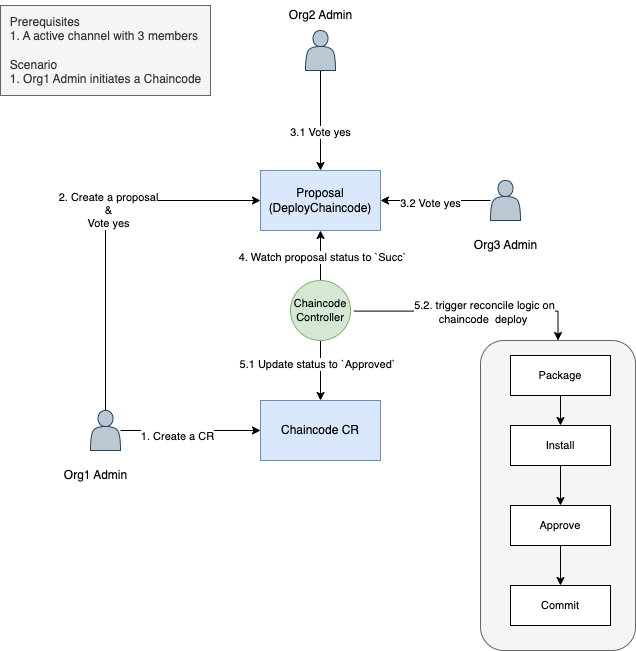

The diagram above was exported from draw.io. Its source (the exported page's mxGraphModel, read from the mxfile embedded in the PNG):
<mxGraphModel dx="946" dy="672" grid="1" gridSize="10" guides="1" tooltips="1" connect="1" arrows="1" fold="1" page="1" pageScale="1" pageWidth="900" pageHeight="1600" math="0" shadow="0">
  <root>
    <mxCell id="0" />
    <mxCell id="1" parent="0" />
    <mxCell id="4khYf3wGowJXKkLR60K5-1" value="Chaincode CR" style="rounded=0;whiteSpace=wrap;html=1;fillColor=#dae8fc;strokeColor=#6c8ebf;" parent="1" vertex="1">
      <mxGeometry x="330" y="440" width="120" height="60" as="geometry" />
    </mxCell>
    <mxCell id="4khYf3wGowJXKkLR60K5-3" value="Proposal&lt;br&gt;(DeployChaincode)" style="rounded=0;whiteSpace=wrap;html=1;fillColor=#dae8fc;strokeColor=#6c8ebf;" parent="1" vertex="1">
      <mxGeometry x="330" y="210" width="120" height="60" as="geometry" />
    </mxCell>
    <mxCell id="4khYf3wGowJXKkLR60K5-9" style="edgeStyle=orthogonalEdgeStyle;rounded=0;orthogonalLoop=1;jettySize=auto;html=1;entryX=0;entryY=0.5;entryDx=0;entryDy=0;" parent="1" source="4khYf3wGowJXKkLR60K5-8" target="4khYf3wGowJXKkLR60K5-1" edge="1">
      <mxGeometry relative="1" as="geometry" />
    </mxCell>
    <mxCell id="4khYf3wGowJXKkLR60K5-10" value="1. Create a CR" style="edgeLabel;html=1;align=center;verticalAlign=middle;resizable=0;points=[];" parent="4khYf3wGowJXKkLR60K5-9" vertex="1" connectable="0">
      <mxGeometry x="-0.2" y="-4" relative="1" as="geometry">
        <mxPoint y="1" as="offset" />
      </mxGeometry>
    </mxCell>
    <mxCell id="4khYf3wGowJXKkLR60K5-11" style="edgeStyle=orthogonalEdgeStyle;rounded=0;orthogonalLoop=1;jettySize=auto;html=1;entryX=0;entryY=0.5;entryDx=0;entryDy=0;exitX=0.5;exitY=0;exitDx=0;exitDy=0;" parent="1" source="4khYf3wGowJXKkLR60K5-8" target="4khYf3wGowJXKkLR60K5-3" edge="1">
      <mxGeometry relative="1" as="geometry" />
    </mxCell>
    <mxCell id="4khYf3wGowJXKkLR60K5-12" value="2. Create a proposal&lt;br&gt;&amp;amp;&lt;br&gt;Vote yes" style="edgeLabel;html=1;align=center;verticalAlign=middle;resizable=0;points=[];" parent="4khYf3wGowJXKkLR60K5-11" vertex="1" connectable="0">
      <mxGeometry x="0.1059" y="-2" relative="1" as="geometry">
        <mxPoint y="1" as="offset" />
      </mxGeometry>
    </mxCell>
    <mxCell id="4khYf3wGowJXKkLR60K5-8" value="" style="shape=actor;whiteSpace=wrap;html=1;fillColor=#bac8d3;strokeColor=#23445d;" parent="1" vertex="1">
      <mxGeometry x="160" y="450" width="30" height="40" as="geometry" />
    </mxCell>
    <mxCell id="4khYf3wGowJXKkLR60K5-20" style="edgeStyle=orthogonalEdgeStyle;rounded=0;orthogonalLoop=1;jettySize=auto;html=1;" parent="1" source="4khYf3wGowJXKkLR60K5-13" target="4khYf3wGowJXKkLR60K5-3" edge="1">
      <mxGeometry relative="1" as="geometry" />
    </mxCell>
    <mxCell id="4khYf3wGowJXKkLR60K5-22" value="3.2 Vote yes" style="edgeLabel;html=1;align=center;verticalAlign=middle;resizable=0;points=[];" parent="4khYf3wGowJXKkLR60K5-20" vertex="1" connectable="0">
      <mxGeometry x="0.1" y="2" relative="1" as="geometry">
        <mxPoint as="offset" />
      </mxGeometry>
    </mxCell>
    <mxCell id="4khYf3wGowJXKkLR60K5-13" value="" style="shape=actor;whiteSpace=wrap;html=1;fillColor=#bac8d3;strokeColor=#23445d;" parent="1" vertex="1">
      <mxGeometry x="560" y="220" width="30" height="40" as="geometry" />
    </mxCell>
    <mxCell id="4khYf3wGowJXKkLR60K5-14" value="Org1 Admin" style="text;html=1;resizable=0;autosize=1;align=center;verticalAlign=middle;points=[];fillColor=none;strokeColor=none;rounded=0;" parent="1" vertex="1">
      <mxGeometry x="120" y="500" width="90" height="30" as="geometry" />
    </mxCell>
    <mxCell id="4khYf3wGowJXKkLR60K5-15" value="Org3 Admin" style="text;html=1;resizable=0;autosize=1;align=center;verticalAlign=middle;points=[];fillColor=none;strokeColor=none;rounded=0;" parent="1" vertex="1">
      <mxGeometry x="530" y="270" width="90" height="30" as="geometry" />
    </mxCell>
    <mxCell id="4khYf3wGowJXKkLR60K5-18" style="edgeStyle=orthogonalEdgeStyle;rounded=0;orthogonalLoop=1;jettySize=auto;html=1;" parent="1" source="4khYf3wGowJXKkLR60K5-16" target="4khYf3wGowJXKkLR60K5-3" edge="1">
      <mxGeometry relative="1" as="geometry" />
    </mxCell>
    <mxCell id="4khYf3wGowJXKkLR60K5-21" value="3.1 Vote yes" style="edgeLabel;html=1;align=center;verticalAlign=middle;resizable=0;points=[];" parent="4khYf3wGowJXKkLR60K5-18" vertex="1" connectable="0">
      <mxGeometry x="0.21" y="-1" relative="1" as="geometry">
        <mxPoint as="offset" />
      </mxGeometry>
    </mxCell>
    <mxCell id="4khYf3wGowJXKkLR60K5-16" value="" style="shape=actor;whiteSpace=wrap;html=1;fillColor=#bac8d3;strokeColor=#23445d;" parent="1" vertex="1">
      <mxGeometry x="375" y="70" width="30" height="40" as="geometry" />
    </mxCell>
    <mxCell id="4khYf3wGowJXKkLR60K5-17" value="Org2 Admin" style="text;html=1;resizable=0;autosize=1;align=center;verticalAlign=middle;points=[];fillColor=none;strokeColor=none;rounded=0;" parent="1" vertex="1">
      <mxGeometry x="345" y="40" width="90" height="30" as="geometry" />
    </mxCell>
    <mxCell id="4khYf3wGowJXKkLR60K5-25" style="edgeStyle=orthogonalEdgeStyle;rounded=0;orthogonalLoop=1;jettySize=auto;html=1;entryX=0.5;entryY=1;entryDx=0;entryDy=0;" parent="1" source="4khYf3wGowJXKkLR60K5-24" target="4khYf3wGowJXKkLR60K5-3" edge="1">
      <mxGeometry relative="1" as="geometry" />
    </mxCell>
    <mxCell id="4khYf3wGowJXKkLR60K5-27" value="4. Watch proposal status to `Succ`" style="edgeLabel;html=1;align=center;verticalAlign=middle;resizable=0;points=[];" parent="4khYf3wGowJXKkLR60K5-25" vertex="1" connectable="0">
      <mxGeometry x="-0.05" y="-1" relative="1" as="geometry">
        <mxPoint as="offset" />
      </mxGeometry>
    </mxCell>
    <mxCell id="4khYf3wGowJXKkLR60K5-26" style="edgeStyle=orthogonalEdgeStyle;rounded=0;orthogonalLoop=1;jettySize=auto;html=1;exitX=0.5;exitY=1;exitDx=0;exitDy=0;" parent="1" source="4khYf3wGowJXKkLR60K5-24" target="4khYf3wGowJXKkLR60K5-1" edge="1">
      <mxGeometry relative="1" as="geometry">
        <mxPoint x="390" y="410" as="sourcePoint" />
      </mxGeometry>
    </mxCell>
    <mxCell id="4khYf3wGowJXKkLR60K5-28" value="5.1 Update status to `Approved`" style="edgeLabel;html=1;align=center;verticalAlign=middle;resizable=0;points=[];fontSize=11;" parent="4khYf3wGowJXKkLR60K5-26" vertex="1" connectable="0">
      <mxGeometry x="-0.2333" y="-4" relative="1" as="geometry">
        <mxPoint as="offset" />
      </mxGeometry>
    </mxCell>
    <mxCell id="4khYf3wGowJXKkLR60K5-31" style="edgeStyle=orthogonalEdgeStyle;rounded=0;orthogonalLoop=1;jettySize=auto;html=1;entryX=0.5;entryY=0;entryDx=0;entryDy=0;fontSize=11;" parent="1" target="4khYf3wGowJXKkLR60K5-29" edge="1">
      <mxGeometry relative="1" as="geometry">
        <mxPoint x="423.42" y="350.6" as="sourcePoint" />
        <mxPoint x="599.9999999999999" y="359.35" as="targetPoint" />
      </mxGeometry>
    </mxCell>
    <mxCell id="4khYf3wGowJXKkLR60K5-32" value="5.2. trigger reconcile logic on &lt;br&gt;chaincode&amp;nbsp; deploy&amp;nbsp;" style="edgeLabel;html=1;align=center;verticalAlign=middle;resizable=0;points=[];fontSize=11;" parent="4khYf3wGowJXKkLR60K5-31" vertex="1" connectable="0">
      <mxGeometry x="0.1139" y="-1" relative="1" as="geometry">
        <mxPoint as="offset" />
      </mxGeometry>
    </mxCell>
    <mxCell id="4khYf3wGowJXKkLR60K5-24" value="Chaincode&lt;br&gt;Controller" style="ellipse;whiteSpace=wrap;html=1;aspect=fixed;fontSize=11;fillColor=#d5e8d4;strokeColor=#82b366;" parent="1" vertex="1">
      <mxGeometry x="360" y="320" width="60" height="60" as="geometry" />
    </mxCell>
    <mxCell id="4khYf3wGowJXKkLR60K5-29" value="" style="rounded=1;whiteSpace=wrap;html=1;fontSize=11;fillColor=#f5f5f5;fontColor=#333333;strokeColor=#666666;" parent="1" vertex="1">
      <mxGeometry x="550" y="380" width="155" height="310" as="geometry" />
    </mxCell>
    <mxCell id="4khYf3wGowJXKkLR60K5-39" style="edgeStyle=orthogonalEdgeStyle;rounded=0;orthogonalLoop=1;jettySize=auto;html=1;fontSize=11;" parent="1" source="4khYf3wGowJXKkLR60K5-33" target="4khYf3wGowJXKkLR60K5-34" edge="1">
      <mxGeometry relative="1" as="geometry" />
    </mxCell>
    <mxCell id="4khYf3wGowJXKkLR60K5-33" value="Package" style="rounded=0;whiteSpace=wrap;html=1;fontSize=11;" parent="1" vertex="1">
      <mxGeometry x="580" y="395" width="100" height="40" as="geometry" />
    </mxCell>
    <mxCell id="4khYf3wGowJXKkLR60K5-40" style="edgeStyle=orthogonalEdgeStyle;rounded=0;orthogonalLoop=1;jettySize=auto;html=1;fontSize=11;" parent="1" source="4khYf3wGowJXKkLR60K5-34" target="4khYf3wGowJXKkLR60K5-36" edge="1">
      <mxGeometry relative="1" as="geometry" />
    </mxCell>
    <mxCell id="4khYf3wGowJXKkLR60K5-34" value="Install" style="rounded=0;whiteSpace=wrap;html=1;fontSize=11;" parent="1" vertex="1">
      <mxGeometry x="580" y="465" width="100" height="40" as="geometry" />
    </mxCell>
    <mxCell id="4khYf3wGowJXKkLR60K5-41" style="edgeStyle=orthogonalEdgeStyle;rounded=0;orthogonalLoop=1;jettySize=auto;html=1;fontSize=11;" parent="1" source="4khYf3wGowJXKkLR60K5-36" target="4khYf3wGowJXKkLR60K5-38" edge="1">
      <mxGeometry relative="1" as="geometry" />
    </mxCell>
    <mxCell id="4khYf3wGowJXKkLR60K5-36" value="Approve" style="rounded=0;whiteSpace=wrap;html=1;fontSize=11;" parent="1" vertex="1">
      <mxGeometry x="580" y="545" width="100" height="40" as="geometry" />
    </mxCell>
    <mxCell id="4khYf3wGowJXKkLR60K5-38" value="Commit" style="rounded=0;whiteSpace=wrap;html=1;fontSize=11;" parent="1" vertex="1">
      <mxGeometry x="580" y="625" width="100" height="40" as="geometry" />
    </mxCell>
    <mxCell id="4khYf3wGowJXKkLR60K5-43" value="&lt;div style=&quot;text-align: left;&quot;&gt;&lt;span style=&quot;font-size: 12px;&quot;&gt;Prerequisites&lt;/span&gt;&lt;br&gt;&lt;/div&gt;&lt;div style=&quot;text-align: left; font-size: 12px;&quot;&gt;&lt;span style=&quot;background-color: initial;&quot;&gt;&lt;font style=&quot;font-size: 12px;&quot;&gt;1. A active channel with 3 members&lt;/font&gt;&lt;/span&gt;&lt;/div&gt;&lt;div style=&quot;text-align: left; font-size: 12px;&quot;&gt;&lt;span style=&quot;background-color: initial;&quot;&gt;&lt;font style=&quot;font-size: 12px;&quot;&gt;&lt;br&gt;&lt;/font&gt;&lt;/span&gt;&lt;/div&gt;&lt;div style=&quot;text-align: left; font-size: 12px;&quot;&gt;&lt;span style=&quot;background-color: initial;&quot;&gt;&lt;font style=&quot;font-size: 12px;&quot;&gt;Scenario&lt;/font&gt;&lt;/span&gt;&lt;/div&gt;&lt;div style=&quot;text-align: left; font-size: 12px;&quot;&gt;&lt;span style=&quot;background-color: initial;&quot;&gt;&lt;font style=&quot;font-size: 12px;&quot;&gt;1. Org1 Admin initiates a Chaincode&lt;/font&gt;&lt;/span&gt;&lt;/div&gt;" style="text;html=1;resizable=0;autosize=1;align=center;verticalAlign=middle;points=[];fillColor=#f5f5f5;strokeColor=#666666;rounded=0;fontSize=11;fontColor=#333333;" parent="1" vertex="1">
      <mxGeometry x="70" y="45" width="210" height="90" as="geometry" />
    </mxCell>
  </root>
</mxGraphModel>